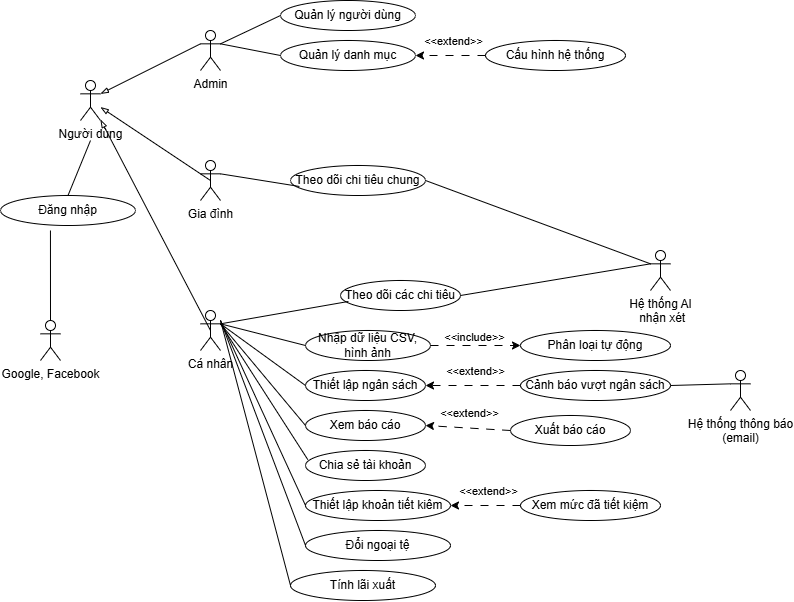

The diagram above was exported from draw.io. Its source (the exported page's mxGraphModel, read from the mxfile embedded in the PNG):
<mxGraphModel dx="1460" dy="806" grid="1" gridSize="10" guides="1" tooltips="1" connect="1" arrows="1" fold="1" page="1" pageScale="1" pageWidth="850" pageHeight="1100" math="0" shadow="0">
  <root>
    <mxCell id="0" />
    <mxCell id="1" parent="0" />
    <mxCell id="gBmcwXBmCMaFVs1bxKqd-1" parent="1" style="shape=umlActor;verticalLabelPosition=bottom;verticalAlign=top;html=1;outlineConnect=0;" value="Người dùng" vertex="1">
      <mxGeometry height="40" width="20" x="80" y="200" as="geometry" />
    </mxCell>
    <mxCell id="gBmcwXBmCMaFVs1bxKqd-4" edge="1" parent="1" source="gBmcwXBmCMaFVs1bxKqd-5" style="endArrow=blockThin;html=1;rounded=0;endFill=0;entryX=1;entryY=0.3333333333333333;entryDx=0;entryDy=0;entryPerimeter=0;exitX=0;exitY=0.3333333333333333;exitDx=0;exitDy=0;exitPerimeter=0;" target="gBmcwXBmCMaFVs1bxKqd-1" value="">
      <mxGeometry height="50" relative="1" width="50" as="geometry">
        <mxPoint x="200" y="140" as="sourcePoint" />
        <mxPoint x="190" y="190" as="targetPoint" />
      </mxGeometry>
    </mxCell>
    <mxCell id="gBmcwXBmCMaFVs1bxKqd-5" parent="1" style="shape=umlActor;verticalLabelPosition=bottom;verticalAlign=top;html=1;outlineConnect=0;" value="Admin" vertex="1">
      <mxGeometry height="40" width="20" x="200" y="150" as="geometry" />
    </mxCell>
    <mxCell id="gBmcwXBmCMaFVs1bxKqd-6" edge="1" parent="1" source="gBmcwXBmCMaFVs1bxKqd-7" style="endArrow=blockThin;html=1;rounded=0;endFill=0;exitX=0.5;exitY=0.5;exitDx=0;exitDy=0;exitPerimeter=0;" target="gBmcwXBmCMaFVs1bxKqd-1" value="">
      <mxGeometry height="50" relative="1" width="50" as="geometry">
        <mxPoint x="190" y="300" as="sourcePoint" />
        <mxPoint x="180" y="323" as="targetPoint" />
      </mxGeometry>
    </mxCell>
    <mxCell id="gBmcwXBmCMaFVs1bxKqd-7" parent="1" style="shape=umlActor;verticalLabelPosition=bottom;verticalAlign=top;html=1;outlineConnect=0;" value="Gia đình" vertex="1">
      <mxGeometry height="40" width="20" x="200" y="280" as="geometry" />
    </mxCell>
    <mxCell id="gBmcwXBmCMaFVs1bxKqd-8" edge="1" parent="1" source="gBmcwXBmCMaFVs1bxKqd-9" style="endArrow=blockThin;html=1;rounded=0;endFill=0;exitX=0.5;exitY=0.5;exitDx=0;exitDy=0;exitPerimeter=0;" target="gBmcwXBmCMaFVs1bxKqd-1" value="">
      <mxGeometry height="50" relative="1" width="50" as="geometry">
        <mxPoint x="190" y="413" as="sourcePoint" />
        <mxPoint x="100" y="340" as="targetPoint" />
      </mxGeometry>
    </mxCell>
    <mxCell id="gBmcwXBmCMaFVs1bxKqd-9" parent="1" style="shape=umlActor;verticalLabelPosition=bottom;verticalAlign=top;html=1;outlineConnect=0;" value="Cá nhân" vertex="1">
      <mxGeometry height="40" width="20" x="200" y="430" as="geometry" />
    </mxCell>
    <mxCell id="gBmcwXBmCMaFVs1bxKqd-13" parent="1" style="ellipse;whiteSpace=wrap;html=1;" value="Theo dõi các chi tiêu" vertex="1">
      <mxGeometry height="30" width="120" x="340" y="400" as="geometry" />
    </mxCell>
    <mxCell id="gBmcwXBmCMaFVs1bxKqd-14" parent="1" style="ellipse;whiteSpace=wrap;html=1;" value="Nhập dữ liệu CSV, hình ảnh" vertex="1">
      <mxGeometry height="30" width="125" x="305" y="450" as="geometry" />
    </mxCell>
    <mxCell id="gBmcwXBmCMaFVs1bxKqd-15" parent="1" style="ellipse;whiteSpace=wrap;html=1;" value="Thiết lập ngân sách" vertex="1">
      <mxGeometry height="30" width="120" x="305" y="490" as="geometry" />
    </mxCell>
    <mxCell id="gBmcwXBmCMaFVs1bxKqd-16" parent="1" style="ellipse;whiteSpace=wrap;html=1;" value="Xem báo cáo" vertex="1">
      <mxGeometry height="30" width="120" x="305" y="530" as="geometry" />
    </mxCell>
    <mxCell id="gBmcwXBmCMaFVs1bxKqd-17" parent="1" style="ellipse;whiteSpace=wrap;html=1;" value="Chia sẻ tài khoản" vertex="1">
      <mxGeometry height="30" width="120" x="305" y="570" as="geometry" />
    </mxCell>
    <mxCell id="gBmcwXBmCMaFVs1bxKqd-18" edge="1" parent="1" source="gBmcwXBmCMaFVs1bxKqd-13" style="endArrow=none;html=1;rounded=0;entryX=1;entryY=0.3333333333333333;entryDx=0;entryDy=0;entryPerimeter=0;exitX=0.066;exitY=0.699;exitDx=0;exitDy=0;exitPerimeter=0;" target="gBmcwXBmCMaFVs1bxKqd-9" value="">
      <mxGeometry height="50" relative="1" width="50" as="geometry">
        <mxPoint x="180" y="580" as="sourcePoint" />
        <mxPoint x="230" y="530" as="targetPoint" />
      </mxGeometry>
    </mxCell>
    <mxCell id="gBmcwXBmCMaFVs1bxKqd-19" edge="1" parent="1" source="gBmcwXBmCMaFVs1bxKqd-14" style="endArrow=none;html=1;rounded=0;entryX=1;entryY=0.3333333333333333;entryDx=0;entryDy=0;entryPerimeter=0;exitX=0;exitY=0.5;exitDx=0;exitDy=0;" target="gBmcwXBmCMaFVs1bxKqd-9" value="">
      <mxGeometry height="50" relative="1" width="50" as="geometry">
        <mxPoint x="298" y="450" as="sourcePoint" />
        <mxPoint x="250" y="472" as="targetPoint" />
      </mxGeometry>
    </mxCell>
    <mxCell id="gBmcwXBmCMaFVs1bxKqd-20" edge="1" parent="1" source="gBmcwXBmCMaFVs1bxKqd-15" style="endArrow=none;html=1;rounded=0;entryX=1;entryY=0.3333333333333333;entryDx=0;entryDy=0;entryPerimeter=0;exitX=0;exitY=0.5;exitDx=0;exitDy=0;" target="gBmcwXBmCMaFVs1bxKqd-9" value="">
      <mxGeometry height="50" relative="1" width="50" as="geometry">
        <mxPoint x="288" y="470" as="sourcePoint" />
        <mxPoint x="240" y="492" as="targetPoint" />
      </mxGeometry>
    </mxCell>
    <mxCell id="gBmcwXBmCMaFVs1bxKqd-21" edge="1" parent="1" source="gBmcwXBmCMaFVs1bxKqd-16" style="endArrow=none;html=1;rounded=0;entryX=1;entryY=0.3333333333333333;entryDx=0;entryDy=0;entryPerimeter=0;exitX=0;exitY=0.5;exitDx=0;exitDy=0;" target="gBmcwXBmCMaFVs1bxKqd-9" value="">
      <mxGeometry height="50" relative="1" width="50" as="geometry">
        <mxPoint x="268" y="510" as="sourcePoint" />
        <mxPoint x="220" y="532" as="targetPoint" />
      </mxGeometry>
    </mxCell>
    <mxCell id="gBmcwXBmCMaFVs1bxKqd-22" edge="1" parent="1" source="gBmcwXBmCMaFVs1bxKqd-17" style="endArrow=none;html=1;rounded=0;entryX=1;entryY=0.3333333333333333;entryDx=0;entryDy=0;entryPerimeter=0;exitX=0.019;exitY=0.304;exitDx=0;exitDy=0;exitPerimeter=0;" target="gBmcwXBmCMaFVs1bxKqd-9" value="">
      <mxGeometry height="50" relative="1" width="50" as="geometry">
        <mxPoint x="288" y="550" as="sourcePoint" />
        <mxPoint x="240" y="572" as="targetPoint" />
      </mxGeometry>
    </mxCell>
    <mxCell id="gBmcwXBmCMaFVs1bxKqd-23" parent="1" style="ellipse;whiteSpace=wrap;html=1;" value="Xuất báo cáo" vertex="1">
      <mxGeometry height="30" width="120" x="510" y="535" as="geometry" />
    </mxCell>
    <mxCell id="gBmcwXBmCMaFVs1bxKqd-24" edge="1" parent="1" source="gBmcwXBmCMaFVs1bxKqd-23" style="endArrow=classic;html=1;rounded=0;entryX=1;entryY=0.5;entryDx=0;entryDy=0;exitX=0;exitY=0.5;exitDx=0;exitDy=0;dashed=1;dashPattern=8 8;" target="gBmcwXBmCMaFVs1bxKqd-16" value="">
      <mxGeometry height="50" relative="1" width="50" as="geometry">
        <mxPoint x="500" y="510" as="sourcePoint" />
        <mxPoint x="550" y="460" as="targetPoint" />
      </mxGeometry>
    </mxCell>
    <mxCell id="gBmcwXBmCMaFVs1bxKqd-26" connectable="0" parent="gBmcwXBmCMaFVs1bxKqd-24" style="edgeLabel;html=1;align=center;verticalAlign=middle;resizable=0;points=[];" value="&amp;lt;&amp;lt;extend&amp;gt;&amp;gt;" vertex="1">
      <mxGeometry relative="1" x="0.1251" y="-3" as="geometry">
        <mxPoint x="7" y="-12" as="offset" />
      </mxGeometry>
    </mxCell>
    <mxCell id="gBmcwXBmCMaFVs1bxKqd-27" parent="1" style="ellipse;whiteSpace=wrap;html=1;" value="Cảnh báo vượt ngân sách" vertex="1">
      <mxGeometry height="30" width="150" x="520" y="490" as="geometry" />
    </mxCell>
    <mxCell id="gBmcwXBmCMaFVs1bxKqd-28" edge="1" parent="1" source="gBmcwXBmCMaFVs1bxKqd-27" style="endArrow=classic;html=1;rounded=0;entryX=1;entryY=0.5;entryDx=0;entryDy=0;exitX=0;exitY=0.5;exitDx=0;exitDy=0;dashed=1;dashPattern=8 8;" target="gBmcwXBmCMaFVs1bxKqd-15" value="">
      <mxGeometry height="50" relative="1" width="50" as="geometry">
        <mxPoint x="500" y="470" as="sourcePoint" />
        <mxPoint x="425" y="515.0000000000001" as="targetPoint" />
      </mxGeometry>
    </mxCell>
    <mxCell id="gBmcwXBmCMaFVs1bxKqd-29" connectable="0" parent="gBmcwXBmCMaFVs1bxKqd-28" style="edgeLabel;html=1;align=center;verticalAlign=middle;resizable=0;points=[];" value="&amp;lt;&amp;lt;extend&amp;gt;&amp;gt;" vertex="1">
      <mxGeometry relative="1" x="0.1251" y="-3" as="geometry">
        <mxPoint x="7" y="-12" as="offset" />
      </mxGeometry>
    </mxCell>
    <mxCell id="gBmcwXBmCMaFVs1bxKqd-30" parent="1" style="shape=umlActor;verticalLabelPosition=bottom;verticalAlign=top;html=1;outlineConnect=0;" value="Hệ thống thông báo&lt;div&gt;(email)&lt;/div&gt;" vertex="1">
      <mxGeometry height="40" width="20" x="730" y="490" as="geometry" />
    </mxCell>
    <mxCell id="gBmcwXBmCMaFVs1bxKqd-31" edge="1" parent="1" source="gBmcwXBmCMaFVs1bxKqd-30" style="endArrow=none;html=1;rounded=0;entryX=1;entryY=0.5;entryDx=0;entryDy=0;exitX=0;exitY=0.3333333333333333;exitDx=0;exitDy=0;exitPerimeter=0;" target="gBmcwXBmCMaFVs1bxKqd-27" value="">
      <mxGeometry height="50" relative="1" width="50" as="geometry">
        <mxPoint x="773" y="490" as="sourcePoint" />
        <mxPoint x="680" y="502" as="targetPoint" />
      </mxGeometry>
    </mxCell>
    <mxCell id="gBmcwXBmCMaFVs1bxKqd-34" parent="1" style="ellipse;whiteSpace=wrap;html=1;" value="Phân loại tự động" vertex="1">
      <mxGeometry height="30" width="150" x="520" y="450" as="geometry" />
    </mxCell>
    <mxCell id="gBmcwXBmCMaFVs1bxKqd-35" edge="1" parent="1" source="gBmcwXBmCMaFVs1bxKqd-14" style="endArrow=classic;html=1;rounded=0;exitX=1;exitY=0.5;exitDx=0;exitDy=0;dashed=1;dashPattern=8 8;entryX=0;entryY=0.5;entryDx=0;entryDy=0;" target="gBmcwXBmCMaFVs1bxKqd-34" value="">
      <mxGeometry height="50" relative="1" width="50" as="geometry">
        <mxPoint x="515" y="430" as="sourcePoint" />
        <mxPoint x="490" y="400" as="targetPoint" />
      </mxGeometry>
    </mxCell>
    <mxCell id="gBmcwXBmCMaFVs1bxKqd-36" connectable="0" parent="gBmcwXBmCMaFVs1bxKqd-35" style="edgeLabel;html=1;align=center;verticalAlign=middle;resizable=0;points=[];" value="&amp;lt;&amp;lt;include&amp;gt;&amp;gt;" vertex="1">
      <mxGeometry relative="1" x="0.1251" y="-3" as="geometry">
        <mxPoint x="-7" y="-12" as="offset" />
      </mxGeometry>
    </mxCell>
    <mxCell id="gBmcwXBmCMaFVs1bxKqd-37" parent="1" style="ellipse;whiteSpace=wrap;html=1;" value="Thiết lập khoản tiết kiêm" vertex="1">
      <mxGeometry height="30" width="145" x="305" y="610" as="geometry" />
    </mxCell>
    <mxCell id="gBmcwXBmCMaFVs1bxKqd-38" edge="1" parent="1" source="gBmcwXBmCMaFVs1bxKqd-37" style="endArrow=none;html=1;rounded=0;exitX=0;exitY=0.5;exitDx=0;exitDy=0;" value="">
      <mxGeometry height="50" relative="1" width="50" as="geometry">
        <mxPoint x="327" y="676" as="sourcePoint" />
        <mxPoint x="220" y="440" as="targetPoint" />
      </mxGeometry>
    </mxCell>
    <mxCell id="gBmcwXBmCMaFVs1bxKqd-39" parent="1" style="ellipse;whiteSpace=wrap;html=1;" value="Xem mức đã tiết kiệm" vertex="1">
      <mxGeometry height="30" width="140" x="520" y="610" as="geometry" />
    </mxCell>
    <mxCell id="gBmcwXBmCMaFVs1bxKqd-40" edge="1" parent="1" source="gBmcwXBmCMaFVs1bxKqd-39" style="endArrow=classic;html=1;rounded=0;entryX=1;entryY=0.5;entryDx=0;entryDy=0;exitX=0;exitY=0.5;exitDx=0;exitDy=0;dashed=1;dashPattern=8 8;" target="gBmcwXBmCMaFVs1bxKqd-37" value="">
      <mxGeometry height="50" relative="1" width="50" as="geometry">
        <mxPoint x="500" y="590" as="sourcePoint" />
        <mxPoint x="435" y="625" as="targetPoint" />
      </mxGeometry>
    </mxCell>
    <mxCell id="gBmcwXBmCMaFVs1bxKqd-41" connectable="0" parent="gBmcwXBmCMaFVs1bxKqd-40" style="edgeLabel;html=1;align=center;verticalAlign=middle;resizable=0;points=[];" value="&amp;lt;&amp;lt;extend&amp;gt;&amp;gt;" vertex="1">
      <mxGeometry relative="1" x="0.1251" y="-3" as="geometry">
        <mxPoint x="7" y="-12" as="offset" />
      </mxGeometry>
    </mxCell>
    <mxCell id="gBmcwXBmCMaFVs1bxKqd-42" parent="1" style="ellipse;whiteSpace=wrap;html=1;" value="Theo dõi chi tiêu chung" vertex="1">
      <mxGeometry height="30" width="135" x="290" y="285" as="geometry" />
    </mxCell>
    <mxCell id="gBmcwXBmCMaFVs1bxKqd-43" edge="1" parent="1" source="gBmcwXBmCMaFVs1bxKqd-42" style="endArrow=none;html=1;rounded=0;entryX=1;entryY=0.3333333333333333;entryDx=0;entryDy=0;entryPerimeter=0;exitX=0.066;exitY=0.699;exitDx=0;exitDy=0;exitPerimeter=0;" target="gBmcwXBmCMaFVs1bxKqd-7" value="">
      <mxGeometry height="50" relative="1" width="50" as="geometry">
        <mxPoint x="200" y="460" as="sourcePoint" />
        <mxPoint x="160" y="313.33333333333326" as="targetPoint" />
      </mxGeometry>
    </mxCell>
    <mxCell id="gBmcwXBmCMaFVs1bxKqd-45" parent="1" style="ellipse;whiteSpace=wrap;html=1;" value="Đăng nhập" vertex="1">
      <mxGeometry height="30" width="135" y="315" as="geometry" />
    </mxCell>
    <mxCell id="gBmcwXBmCMaFVs1bxKqd-46" edge="1" parent="1" source="gBmcwXBmCMaFVs1bxKqd-45" style="endArrow=none;html=1;rounded=0;exitX=0.5;exitY=0;exitDx=0;exitDy=0;" value="">
      <mxGeometry height="50" relative="1" width="50" as="geometry">
        <mxPoint x="-80" y="535" as="sourcePoint" />
        <mxPoint x="90" y="260" as="targetPoint" />
      </mxGeometry>
    </mxCell>
    <mxCell id="gBmcwXBmCMaFVs1bxKqd-47" parent="1" style="ellipse;whiteSpace=wrap;html=1;" value="Quản lý người dùng" vertex="1">
      <mxGeometry height="30" width="135" x="280" y="120" as="geometry" />
    </mxCell>
    <mxCell id="gBmcwXBmCMaFVs1bxKqd-48" parent="1" style="ellipse;whiteSpace=wrap;html=1;" value="Quản lý danh mục" vertex="1">
      <mxGeometry height="30" width="135" x="280" y="160" as="geometry" />
    </mxCell>
    <mxCell id="gBmcwXBmCMaFVs1bxKqd-49" edge="1" parent="1" source="gBmcwXBmCMaFVs1bxKqd-47" style="endArrow=none;html=1;rounded=0;entryX=1;entryY=0.3333333333333333;entryDx=0;entryDy=0;entryPerimeter=0;exitX=0;exitY=0.5;exitDx=0;exitDy=0;" target="gBmcwXBmCMaFVs1bxKqd-5" value="">
      <mxGeometry height="50" relative="1" width="50" as="geometry">
        <mxPoint x="309" y="153" as="sourcePoint" />
        <mxPoint x="230" y="140" as="targetPoint" />
      </mxGeometry>
    </mxCell>
    <mxCell id="gBmcwXBmCMaFVs1bxKqd-50" edge="1" parent="1" source="gBmcwXBmCMaFVs1bxKqd-48" style="endArrow=none;html=1;rounded=0;exitX=0;exitY=0.5;exitDx=0;exitDy=0;entryX=1;entryY=0.3333333333333333;entryDx=0;entryDy=0;entryPerimeter=0;" target="gBmcwXBmCMaFVs1bxKqd-5" value="">
      <mxGeometry height="50" relative="1" width="50" as="geometry">
        <mxPoint x="339" y="223" as="sourcePoint" />
        <mxPoint x="220" y="160" as="targetPoint" />
      </mxGeometry>
    </mxCell>
    <mxCell id="gBmcwXBmCMaFVs1bxKqd-51" parent="1" style="ellipse;whiteSpace=wrap;html=1;" value="Cấu hình hệ thống" vertex="1">
      <mxGeometry height="30" width="140" x="485" y="160" as="geometry" />
    </mxCell>
    <mxCell id="gBmcwXBmCMaFVs1bxKqd-52" edge="1" parent="1" source="gBmcwXBmCMaFVs1bxKqd-51" style="endArrow=classic;html=1;rounded=0;entryX=1;entryY=0.5;entryDx=0;entryDy=0;exitX=0;exitY=0.5;exitDx=0;exitDy=0;dashed=1;dashPattern=8 8;" target="gBmcwXBmCMaFVs1bxKqd-48" value="">
      <mxGeometry height="50" relative="1" width="50" as="geometry">
        <mxPoint x="465" y="140" as="sourcePoint" />
        <mxPoint x="415" y="175" as="targetPoint" />
      </mxGeometry>
    </mxCell>
    <mxCell id="gBmcwXBmCMaFVs1bxKqd-53" connectable="0" parent="gBmcwXBmCMaFVs1bxKqd-52" style="edgeLabel;html=1;align=center;verticalAlign=middle;resizable=0;points=[];" value="&amp;lt;&amp;lt;extend&amp;gt;&amp;gt;" vertex="1">
      <mxGeometry relative="1" x="0.1251" y="-3" as="geometry">
        <mxPoint x="7" y="-12" as="offset" />
      </mxGeometry>
    </mxCell>
    <mxCell id="UOGxc0n-irfHNgmBbzCz-1" parent="1" style="ellipse;whiteSpace=wrap;html=1;" value="Đổi ngoại tệ" vertex="1">
      <mxGeometry height="30" width="145" x="305" y="650" as="geometry" />
    </mxCell>
    <mxCell id="UOGxc0n-irfHNgmBbzCz-2" parent="1" style="ellipse;whiteSpace=wrap;html=1;" value="Tính lãi xuất" vertex="1">
      <mxGeometry height="30" width="145" x="290" y="690" as="geometry" />
    </mxCell>
    <mxCell id="UOGxc0n-irfHNgmBbzCz-3" edge="1" parent="1" source="UOGxc0n-irfHNgmBbzCz-1" style="endArrow=none;html=1;rounded=0;exitX=0;exitY=0.5;exitDx=0;exitDy=0;" value="">
      <mxGeometry height="50" relative="1" width="50" as="geometry">
        <mxPoint x="315" y="695" as="sourcePoint" />
        <mxPoint x="220" y="440" as="targetPoint" />
      </mxGeometry>
    </mxCell>
    <mxCell id="UOGxc0n-irfHNgmBbzCz-4" edge="1" parent="1" source="UOGxc0n-irfHNgmBbzCz-2" style="endArrow=none;html=1;rounded=0;exitX=0;exitY=0.5;exitDx=0;exitDy=0;" value="">
      <mxGeometry height="50" relative="1" width="50" as="geometry">
        <mxPoint x="315" y="705" as="sourcePoint" />
        <mxPoint x="220" y="440" as="targetPoint" />
      </mxGeometry>
    </mxCell>
    <mxCell id="UOGxc0n-irfHNgmBbzCz-5" edge="1" parent="1" source="UOGxc0n-irfHNgmBbzCz-6" style="endArrow=none;html=1;rounded=0;entryX=1;entryY=0.5;entryDx=0;entryDy=0;exitX=0;exitY=0.3333333333333333;exitDx=0;exitDy=0;exitPerimeter=0;" target="gBmcwXBmCMaFVs1bxKqd-13" value="">
      <mxGeometry height="50" relative="1" width="50" as="geometry">
        <mxPoint x="620" y="400" as="sourcePoint" />
        <mxPoint x="580" y="370" as="targetPoint" />
      </mxGeometry>
    </mxCell>
    <mxCell id="UOGxc0n-irfHNgmBbzCz-6" parent="1" style="shape=umlActor;verticalLabelPosition=bottom;verticalAlign=top;html=1;outlineConnect=0;" value="Hệ thống AI&lt;div&gt;&amp;nbsp;nhận xét&lt;/div&gt;" vertex="1">
      <mxGeometry height="40" width="20" x="650" y="370" as="geometry" />
    </mxCell>
    <mxCell id="UOGxc0n-irfHNgmBbzCz-11" edge="1" parent="1" source="UOGxc0n-irfHNgmBbzCz-6" style="endArrow=none;html=1;rounded=0;entryX=1;entryY=0.5;entryDx=0;entryDy=0;exitX=0;exitY=0.3333333333333333;exitDx=0;exitDy=0;exitPerimeter=0;" target="gBmcwXBmCMaFVs1bxKqd-42" value="">
      <mxGeometry height="50" relative="1" width="50" as="geometry">
        <mxPoint x="640" y="380" as="sourcePoint" />
        <mxPoint x="460" y="332" as="targetPoint" />
      </mxGeometry>
    </mxCell>
    <mxCell id="UOGxc0n-irfHNgmBbzCz-12" edge="1" parent="1" style="endArrow=none;html=1;rounded=0;entryX=0.37;entryY=1.167;entryDx=0;entryDy=0;entryPerimeter=0;" target="gBmcwXBmCMaFVs1bxKqd-45" value="">
      <mxGeometry height="50" relative="1" width="50" as="geometry">
        <mxPoint x="50" y="440" as="sourcePoint" />
        <mxPoint x="60" y="400" as="targetPoint" />
      </mxGeometry>
    </mxCell>
    <mxCell id="UOGxc0n-irfHNgmBbzCz-13" parent="1" style="shape=umlActor;verticalLabelPosition=bottom;verticalAlign=top;html=1;outlineConnect=0;" value="Google, Facebook" vertex="1">
      <mxGeometry height="40" width="20" x="40" y="440" as="geometry" />
    </mxCell>
  </root>
</mxGraphModel>